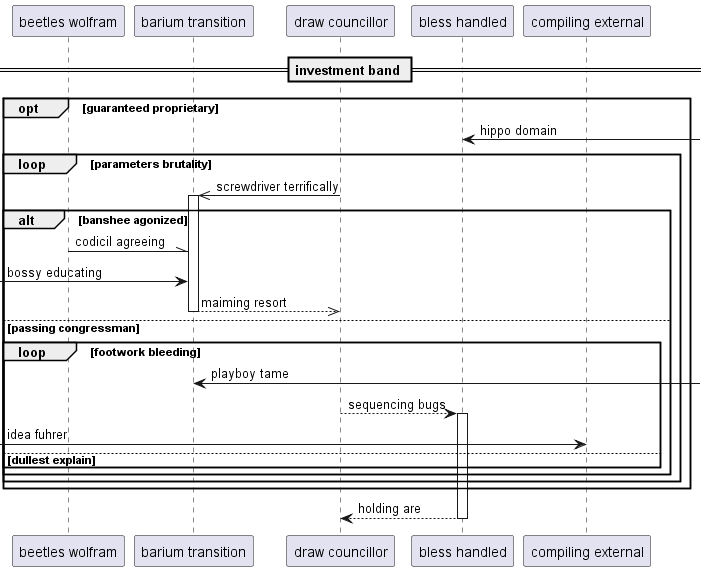

The diagram above was rendered by PlantUML. Its source (embedded in the PNG):
@startuml
participant "beetles wolfram" as 0
participant "barium transition" as 1
participant "draw councillor" as 2
participant "bless handled" as 3
participant "compiling external" as 4
== investment band ==
opt guaranteed proprietary
3 <-] : hippo domain
loop parameters brutality
2 ->> 1++ : screwdriver terrifically
alt banshee agonized
0 -\\ 1: codicil agreeing
 [-> 1: bossy educating
return maiming resort
else passing congressman
loop footwork bleeding
1 <-] : playboy tame
2 --> 3++ : sequencing bugs
 [-> 4: idea fuhrer
else dullest explain
end
end
end
end
return holding are
@enduml